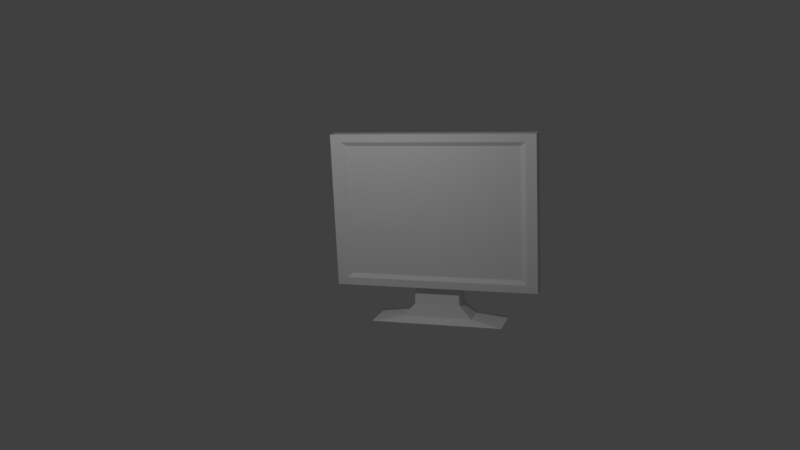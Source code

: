 # Source: monitor.blend  (saved by Blender 2.78.0; exported with 4.5.12 LTS)
import bpy
from mathutils import Matrix  # noqa: F401  (used for matrix-valued properties, if any)

bpy.ops.wm.read_factory_settings(use_empty=True)
scene = bpy.context.scene
scene.name = 'Scene'

# ---- collections
col_collection_1 = bpy.data.collections.new('Collection 1'); scene.collection.children.link(col_collection_1)

# ---- materials (node trees are filled in below, after node groups)
mat_material_001 = bpy.data.materials.new('Material.001')
mat_material_001.alpha_threshold = 0.0
mat_material_001.use_transparent_shadow = False
mat_material_001.roughness = 0.5

# ---- material node trees

# ---- world
world_world = bpy.data.worlds.new('World'); scene.world = world_world
world_world.color = (0.05088, 0.05088, 0.05088)
world_world.use_sun_shadow = False
world_world.sun_shadow_jitter_overblur = 0.0
world_world.cycles.sampling_method = 'MANUAL'

# ---- cameras
cam_camera = bpy.data.cameras.new('Camera')
cam_camera.clip_end = 100.0
cam_camera.lens = 35.0
cam_camera.sensor_width = 32.0
cam_camera.sensor_height = 18.0
cam_camera.ortho_scale = 7.314
cam_camera.dof.focus_distance = 0.0
cam_camera.dof.aperture_fstop = 128.0

# ---- lights
light_lamp = bpy.data.lights.new('Lamp', 'POINT')
light_lamp.transmission_factor = 0.0
light_lamp.cutoff_distance = 30.0
light_lamp.energy = 100.0
light_lamp.shadow_buffer_clip_start = 1.001
light_lamp.shadow_soft_size = 0.1
light_lamp.shadow_maximum_resolution = 0.006
light_lamp.use_absolute_resolution = True

# ---- meshes
me_plane = bpy.data.meshes.new('Plane')
me_plane.from_pydata([(-1.2, -0.9, 0.0), (1.2, -0.9, 0.0), (-1.2, 0.9, 0.0), (1.2, 0.9, 0.0), (-1.2, 0.9, 0.1786), (-1.2, -0.9, 0.1786), (1.2, -0.9, 0.1786), (1.2, 0.9, 0.1786), (-1.2, 0.81, 0.0), (-1.2, -0.81, 0.0), (1.2, -0.81, 0.0), (1.2, 0.81, 0.0), (-1.2, 0.81, 0.1786), (-1.2, -0.81, 0.1786), (1.2, -0.81, 0.1786), (1.2, 0.81, 0.1786), (-1.08, -0.9, 0.0), (1.08, -0.9, 0.0), (1.08, 0.9, 0.0), (-1.08, 0.9, 0.0), (-1.08, -0.9, 0.1786), (1.08, -0.9, 0.1786), (1.08, 0.9, 0.1786), (-1.08, 0.9, 0.1786), (1.08, -0.81, 0.1786), (-1.08, -0.81, 0.1786), (1.08, 0.81, 0.1786), (-1.08, 0.81, 0.1786), (-1.08, -0.81, 0.0), (1.08, -0.81, 0.0), (-1.08, 0.81, 0.0), (1.08, 0.81, 0.0), (1.016, -0.762, 0.1426), (-1.016, -0.762, 0.1426), (1.016, 0.762, 0.1426), (-1.016, 0.762, 0.1426), (-1.08, -0.81, 0.0), (1.08, -0.81, 0.0), (-1.08, 0.81, 0.0), (1.08, 0.81, 0.0), (-0.6714, -0.5066, -0.2394), (0.6714, -0.5066, -0.2394), (-0.6714, 0.5005, -0.2394), (0.6714, 0.5005, -0.2394), (1.192e-07, -0.9, 0.0), (1.192e-07, -0.9, 0.1786), (1.192e-07, -0.9, 0.0893), (0.54, -0.9, 0.0), (0.54, -0.9, 0.1786), (-0.54, -0.9, 0.0), (-0.54, -0.9, 0.1786), (-0.27, -0.9, 0.0), (0.27, -0.9, 0.0893), (0.27, -0.9, 0.0), (-0.27, -0.9, 0.0893), (0.27, -0.9, 0.04465), (-0.54, -0.9, 0.02232), (-0.27, -0.9, 0.04465), (-0.27, -0.9, 0.02232), (0.27, -0.9, 0.02232), (0.27, -0.9, 0.06697), (-0.27, -0.9, 0.06697), (-0.27, -1.121, -0.1509), (1.192e-07, -1.117, 0.1032), (0.27, -1.117, 0.1032), (0.27, -1.117, 0.04565), (0.27, -1.121, -0.1509), (-0.27, -1.117, 0.1032), (-0.27, -1.117, 0.04565), (-0.27, -1.117, 0.01688), (0.27, -1.117, 0.01688), (0.27, -1.117, 0.07442), (-0.27, -1.117, 0.07442), (-0.4135, -1.272, -0.1827), (1.192e-07, -1.272, -0.1827), (1.192e-07, -1.267, 0.1326), (0.4135, -1.267, 0.1326), (0.4135, -1.267, 0.04447), (0.4135, -1.272, -0.1827), (-0.4135, -1.267, 0.1326), (-0.4135, -1.267, 0.04447), (-0.4135, -1.268, 0.0004139), (0.4135, -1.268, 0.0004139), (0.4135, -1.267, 0.08854), (-0.4135, -1.267, 0.08854), (-0.7828, -1.334, -0.2656), (1.192e-07, -1.334, -0.2656), (0.7828, -1.328, 0.2133), (1.192e-07, -1.328, 0.2133), (0.7828, -1.334, -0.2656), (-0.7828, -1.328, 0.2133), (-0.7828, -1.33, -0.03694), (-0.7828, -1.329, 0.04647), (0.7828, -1.33, -0.03694), (0.7828, -1.329, 0.04647), (0.7828, -1.329, 0.1299), (-0.7828, -1.329, 0.1299), (-0.27, -0.8402, -0.08766), (1.192e-07, -0.8402, -0.08766), (0.27, -0.8402, -0.08766), (0.27, -1.113, -0.1503), (-0.27, -1.113, -0.1503), (-0.27, -0.9044, 0.08078), (0.27, -0.9044, 0.08078), (-0.27, -0.7595, -0.03263), (1.192e-07, -0.7353, -0.03328), (0.27, -0.7595, -0.03263), (0.2693, -0.7729, -0.03488), (0.26, -0.9105, 0.0729), (0.26, -0.9, 0.0893), (-0.2693, -0.7729, -0.03488), (-0.26, -0.9105, 0.0729), (-0.26, -0.9, 0.0893), (-1.073, -0.81, 0.0), (1.077, -0.81, 0.0)], [], [(17, 1, 6, 21, 48, 45, 50, 20, 5, 0, 16, 49, 56, 58, 57, 61, 112, 46, 109, 60, 55, 59, 53, 47), (19, 2, 4, 23, 22, 7, 3, 18), (24, 14, 15, 26), (28, 30, 38, 113), (31, 18, 3, 11, 10, 1, 17, 29), (16, 28, 29, 17, 47, 53, 44, 51, 49), (13, 25, 27, 12), (24, 26, 34, 32), (11, 3, 7, 15, 14, 6, 1, 10), (9, 8, 2, 19, 30, 28, 16, 0), (21, 6, 14, 24, 25, 13, 5, 20, 50, 45, 48), (30, 19, 18, 31), (33, 32, 34, 35), (26, 27, 35, 34), (25, 24, 32, 33), (27, 25, 33, 35), (114, 113, 40, 41), (31, 29, 114, 39), (30, 31, 39, 38), (29, 28, 113, 114), (40, 42, 43, 41), (39, 114, 41, 43), (38, 39, 43, 42), (113, 38, 42, 40), (49, 51, 58, 56), (112, 61, 57, 58, 51, 111, 110, 97, 101, 62, 69, 68, 72, 67), (64, 63, 67, 79, 75, 76), (46, 112, 67, 63, 64, 109), (70, 65, 71, 64, 76, 83, 77, 82, 78, 66), (68, 69, 62, 73, 81, 80, 84, 79, 67, 72), (77, 83, 95, 94), (88, 90, 96, 92, 91, 85, 86, 89, 93, 94, 95, 87), (82, 77, 94, 93), (75, 79, 90, 88), (79, 84, 96, 90), (73, 74, 86, 85), (78, 82, 93, 89), (80, 81, 91, 92), (84, 80, 92, 96), (76, 75, 88, 87), (83, 76, 87, 95), (81, 73, 85, 91), (74, 78, 89, 86), (66, 78, 74, 73, 62, 101, 97, 98, 99, 100), (66, 100, 99, 107, 108, 53, 59, 55, 60, 109, 64, 71, 65, 70), (99, 98, 97, 110, 105, 107), (51, 44, 53, 108, 109, 46, 112, 111), (110, 113, 114, 107, 105), (108, 107, 106, 103), (109, 108, 103, 52), (110, 111, 102, 104), (111, 112, 54, 102), (113, 110, 104, 36), (107, 114, 37, 106), (26, 15, 7, 22, 23, 4, 12, 27), (110, 113, 114, 107), (9, 0, 5, 13, 12, 4, 2, 8)])
_uv = me_plane.uv_layers.new(name='UVMap')
_uv.uv.foreach_set('vector', [0.8974, 0.03026, 0.8974, 0.0, 0.9398, 0.0, 0.9398, 0.03026, 0.9398, 0.1664, 0.9398, 0.3026, 0.9398, 0.4388, 0.9398, 0.5749, 0.9398, 0.6052, 0.8974, 0.6052, 0.8974, 0.5749, 0.8974, 0.4388, 0.9027, 0.4388, 0.9027, 0.3707, 0.908, 0.3707, 0.9133, 0.3707, 0.9186, 0.3682, 0.9186, 0.3026, 0.9186, 0.237, 0.9133, 0.2345, 0.908, 0.2345, 0.9027, 0.2345, 0.8974, 0.2345, 0.8974, 0.1664, 0.855, 0.03026, 0.855, 0.0, 0.8974, 0.0, 0.8974, 0.03026, 0.8974, 0.5749, 0.8974, 0.6052, 0.855, 0.6052, 0.855, 0.5749, 0.02138, 0.03026, 0.02138, 0.0, 0.4062, 6.012e-08, 0.4062, 0.03026, 0.8336, 0.5749, 0.4489, 0.5749, 0.4489, 0.5749, 0.8336, 0.5732, 0.4489, 0.03026, 0.4275, 0.03026, 0.4275, 9.018e-08, 0.4489, 9.018e-08, 0.8336, 0.0, 0.855, 0.0, 0.855, 0.03026, 0.8336, 0.03026, 0.855, 0.5749, 0.8336, 0.5749, 0.8336, 0.03026, 0.855, 0.03026, 0.855, 0.1664, 0.855, 0.2345, 0.855, 0.3026, 0.855, 0.3707, 0.855, 0.4388, 0.02138, 0.6052, 0.02138, 0.5749, 0.4062, 0.5749, 0.4062, 0.6052, 0.02138, 0.03026, 0.4062, 0.03026, 0.3948, 0.04641, 0.03284, 0.04641, 0.9398, 0.02269, 0.9398, 6.012e-08, 0.9822, 0.0, 0.9822, 0.02269, 0.9822, 0.4312, 0.9822, 0.4539, 0.9398, 0.4539, 0.9398, 0.4312, 0.8336, 0.6052, 0.4489, 0.6052, 0.4275, 0.6052, 0.4275, 0.5749, 0.4489, 0.5749, 0.8336, 0.5749, 0.855, 0.5749, 0.855, 0.6052, 4.247e-08, 0.03026, 2.831e-08, 0.0, 0.02138, 0.0, 0.02138, 0.03026, 0.02138, 0.5749, 0.02138, 0.6052, 0.0, 0.6052, 1.416e-08, 0.5749, 1.416e-08, 0.4388, 2.831e-08, 0.3026, 4.247e-08, 0.1664, 0.4489, 0.5749, 0.4275, 0.5749, 0.4275, 0.03026, 0.4489, 0.03026, 0.03284, 0.5588, 0.03284, 0.04641, 0.3948, 0.04641, 0.3948, 0.5588, 0.4062, 0.03026, 0.4062, 0.5749, 0.3948, 0.5588, 0.3948, 0.04641, 0.02138, 0.5749, 0.02138, 0.03026, 0.03284, 0.04641, 0.03284, 0.5588, 0.4062, 0.5749, 0.02138, 0.5749, 0.03284, 0.5588, 0.3948, 0.5588, 0.8336, 0.03114, 0.8336, 0.5732, 0.7628, 0.4719, 0.7628, 0.1333, 0.4489, 0.03026, 0.8336, 0.03026, 0.8336, 0.03114, 0.4489, 0.03026, 0.0, 0.0, 0.0, 0.0, 0.0, 0.0, 0.0, 0.0, 1.0, 0.5447, 1.0, 0.0, 1.0, 0.001746, 1.0, 0.5438, 0.7628, 0.4719, 0.5237, 0.4719, 0.5237, 0.1333, 0.7628, 0.1333, 0.4489, 0.03026, 0.8336, 0.03114, 0.7628, 0.1333, 0.5237, 0.1333, 0.4489, 0.5749, 0.4489, 0.03026, 0.5237, 0.1333, 0.5237, 0.4719, 0.8336, 0.5732, 0.4489, 0.5749, 0.5237, 0.4719, 0.7628, 0.4719, 0.8974, 0.4388, 0.8974, 0.3707, 0.9027, 0.3707, 0.9027, 0.4388, 0.6268, 0.6411, 0.6322, 0.641, 0.6375, 0.6409, 0.6428, 0.6408, 0.6481, 0.6407, 0.6308, 0.6437, 0.6559, 0.6086, 0.6687, 0.6253, 0.6845, 0.6938, 0.6847, 0.6959, 0.6448, 0.6956, 0.638, 0.6957, 0.6312, 0.6957, 0.6243, 0.6958, 0.8193, 0.7776, 0.8193, 0.7095, 0.8193, 0.6414, 0.855, 0.6052, 0.855, 0.7095, 0.855, 0.8138, 0.7678, 0.7095, 0.7678, 0.6439, 0.8193, 0.6414, 0.8193, 0.7095, 0.8193, 0.7776, 0.7678, 0.775, 0.7409, 0.6956, 0.7478, 0.6957, 0.7546, 0.6957, 0.7614, 0.6958, 0.7678, 0.7337, 0.7573, 0.7336, 0.7468, 0.7335, 0.7364, 0.7334, 0.6929, 0.7337, 0.7011, 0.6959, 0.638, 0.6957, 0.6448, 0.6956, 0.6847, 0.6959, 0.6929, 0.7337, 0.6494, 0.7334, 0.6389, 0.7335, 0.6285, 0.7336, 0.618, 0.7337, 0.6243, 0.6958, 0.6312, 0.6957, 0.1538, 0.6983, 0.1433, 0.6983, 0.1336, 0.6052, 0.1534, 0.6052, 0.1138, 0.8026, 0.1138, 1.0, 0.09394, 1.0, 0.07413, 1.0, 0.05432, 1.0, 5.663e-08, 1.0, 2.831e-08, 0.8026, 0.0, 0.6052, 0.05432, 0.6052, 0.07413, 0.6052, 0.09394, 0.6052, 0.1138, 0.6052, 0.1642, 0.6983, 0.1538, 0.6983, 0.1534, 0.6052, 0.1732, 0.6052, 0.1328, 0.8026, 0.1328, 0.9069, 0.1138, 1.0, 0.1138, 0.8026, 0.1328, 0.9069, 0.1433, 0.9069, 0.1336, 1.0, 0.1138, 1.0, 0.2077, 0.9069, 0.2077, 0.8026, 0.2275, 0.8026, 0.2275, 1.0, 0.2077, 0.6983, 0.1642, 0.6983, 0.1732, 0.6052, 0.2275, 0.6052, 0.1538, 0.9069, 0.1642, 0.9069, 0.1732, 1.0, 0.1534, 1.0, 0.1433, 0.9069, 0.1538, 0.9069, 0.1534, 1.0, 0.1336, 1.0, 0.1328, 0.6983, 0.1328, 0.8026, 0.1138, 0.8026, 0.1138, 0.6052, 0.1433, 0.6983, 0.1328, 0.6983, 0.1138, 0.6052, 0.1336, 0.6052, 0.1642, 0.9069, 0.2077, 0.9069, 0.2275, 1.0, 0.1732, 1.0, 0.2077, 0.8026, 0.2077, 0.6983, 0.2275, 0.6052, 0.2275, 0.8026, 0.3198, 0.6414, 0.3557, 0.6052, 0.3557, 0.7095, 0.3557, 0.8138, 0.3198, 0.7776, 0.3178, 0.7776, 0.2527, 0.7776, 0.2527, 0.7095, 0.2527, 0.6414, 0.3178, 0.6414, 0.7011, 0.6959, 0.7012, 0.6938, 0.7171, 0.6253, 0.7299, 0.6086, 0.755, 0.6437, 0.7377, 0.6407, 0.743, 0.6408, 0.7483, 0.6409, 0.7536, 0.641, 0.7589, 0.6411, 0.7614, 0.6958, 0.7546, 0.6957, 0.7478, 0.6957, 0.7409, 0.6956, 0.2527, 0.6414, 0.2527, 0.7095, 0.2527, 0.7776, 0.2364, 0.7774, 0.2275, 0.7095, 0.2364, 0.6416, 0.8974, 0.3707, 0.8974, 0.3026, 0.8974, 0.2345, 0.9147, 0.237, 0.9186, 0.237, 0.9186, 0.3026, 0.9186, 0.3682, 0.9147, 0.3682, 0.9911, 0.2044, 1.0, 0.001746, 1.0, 0.5438, 0.9911, 0.3403, 0.9822, 0.2723, 0.755, 0.6437, 0.7299, 0.6086, 0.7305, 0.6052, 0.7569, 0.6422, 0.9186, 0.237, 0.9147, 0.237, 0.9166, 0.2345, 0.9186, 0.2345, 0.6559, 0.6086, 0.6308, 0.6437, 0.6289, 0.6422, 0.6553, 0.6052, 0.9147, 0.3682, 0.9186, 0.3682, 0.9186, 0.3707, 0.9166, 0.3707, 1.0, 0.001746, 0.9911, 0.2044, 0.988, 0.2043, 1.0, 0.0, 0.9911, 0.3403, 1.0, 0.5438, 1.0, 0.5447, 0.988, 0.3404, 0.4062, 0.03026, 0.4062, 6.012e-08, 0.4275, 6.012e-08, 0.4275, 0.03026, 0.4275, 0.5749, 0.4275, 0.6052, 0.4062, 0.6052, 0.4062, 0.5749, 0.9911, 0.2044, 1.0, 0.001746, 1.0, 0.5438, 0.9911, 0.3403, 0.9398, 0.4766, 0.9398, 0.4539, 0.9822, 0.4539, 0.9822, 0.4766, 0.9822, 0.8851, 0.9822, 0.9078, 0.9398, 0.9078, 0.9398, 0.8851])
_ca = me_plane.color_attributes.new('Col', 'BYTE_COLOR', 'CORNER')
_ca.data.foreach_set('color', [1.0, 1.0, 1.0, 1.0, 1.0, 1.0, 1.0, 1.0, 1.0, 1.0, 1.0, 1.0, 1.0, 1.0, 1.0, 1.0, 1.0, 1.0, 1.0, 1.0, 1.0, 1.0, 1.0, 1.0, 1.0, 1.0, 1.0, 1.0, 1.0, 1.0, 1.0, 1.0, 1.0, 1.0, 1.0, 1.0, 1.0, 1.0, 1.0, 1.0, 1.0, 1.0, 1.0, 1.0, 1.0, 1.0, 1.0, 1.0, 1.0, 1.0, 1.0, 1.0, 1.0, 1.0, 1.0, 1.0, 1.0, 1.0, 1.0, 1.0, 1.0, 1.0, 1.0, 1.0, 1.0, 1.0, 1.0, 1.0, 1.0, 1.0, 1.0, 1.0, 1.0, 1.0, 1.0, 1.0, 1.0, 1.0, 1.0, 1.0, 1.0, 1.0, 1.0, 1.0, 1.0, 1.0, 1.0, 1.0, 1.0, 1.0, 1.0, 1.0, 1.0, 1.0, 1.0, 1.0, 1.0, 1.0, 1.0, 1.0, 1.0, 1.0, 1.0, 1.0, 1.0, 1.0, 1.0, 1.0, 1.0, 1.0, 1.0, 1.0, 1.0, 1.0, 1.0, 1.0, 1.0, 1.0, 1.0, 1.0, 1.0, 1.0, 1.0, 1.0, 1.0, 1.0, 1.0, 1.0, 1.0, 1.0, 1.0, 1.0, 1.0, 1.0, 1.0, 1.0, 1.0, 1.0, 1.0, 1.0, 1.0, 1.0, 1.0, 1.0, 1.0, 1.0, 1.0, 1.0, 1.0, 1.0, 1.0, 1.0, 1.0, 1.0, 1.0, 1.0, 1.0, 1.0, 1.0, 1.0, 1.0, 1.0, 1.0, 1.0, 1.0, 1.0, 1.0, 1.0, 1.0, 1.0, 1.0, 1.0, 1.0, 1.0, 1.0, 1.0, 1.0, 1.0, 1.0, 1.0, 1.0, 1.0, 1.0, 1.0, 1.0, 1.0, 1.0, 1.0, 1.0, 1.0, 1.0, 1.0, 1.0, 1.0, 1.0, 1.0, 1.0, 1.0, 1.0, 1.0, 1.0, 1.0, 1.0, 1.0, 1.0, 1.0, 1.0, 1.0, 1.0, 1.0, 1.0, 1.0, 1.0, 1.0, 1.0, 1.0, 1.0, 1.0, 1.0, 1.0, 1.0, 1.0, 1.0, 1.0, 1.0, 1.0, 1.0, 1.0, 1.0, 1.0, 1.0, 1.0, 1.0, 1.0, 1.0, 1.0, 1.0, 1.0, 1.0, 1.0, 1.0, 1.0, 1.0, 1.0, 1.0, 1.0, 1.0, 1.0, 1.0, 1.0, 1.0, 1.0, 1.0, 1.0, 1.0, 1.0, 1.0, 1.0, 1.0, 1.0, 1.0, 1.0, 1.0, 1.0, 1.0, 1.0, 1.0, 1.0, 1.0, 1.0, 1.0, 1.0, 1.0, 1.0, 1.0, 1.0, 1.0, 1.0, 1.0, 1.0, 1.0, 1.0, 1.0, 1.0, 1.0, 1.0, 1.0, 1.0, 1.0, 1.0, 1.0, 1.0, 1.0, 1.0, 1.0, 1.0, 1.0, 1.0, 1.0, 1.0, 1.0, 1.0, 1.0, 1.0, 1.0, 1.0, 1.0, 1.0, 1.0, 1.0, 1.0, 1.0, 1.0, 1.0, 1.0, 1.0, 1.0, 1.0, 1.0, 1.0, 1.0, 1.0, 1.0, 1.0, 1.0, 1.0, 1.0, 1.0, 1.0, 1.0, 1.0, 1.0, 1.0, 1.0, 1.0, 1.0, 1.0, 1.0, 1.0, 1.0, 1.0, 1.0, 1.0, 1.0, 1.0, 1.0, 1.0, 1.0, 1.0, 1.0, 1.0, 1.0, 1.0, 1.0, 1.0, 1.0, 1.0, 1.0, 1.0, 1.0, 1.0, 1.0, 1.0, 1.0, 1.0, 1.0, 1.0, 1.0, 1.0, 1.0, 1.0, 1.0, 1.0, 1.0, 1.0, 1.0, 1.0, 1.0, 1.0, 1.0, 1.0, 1.0, 1.0, 1.0, 1.0, 1.0, 1.0, 1.0, 1.0, 1.0, 1.0, 1.0, 1.0, 1.0, 1.0, 1.0, 1.0, 1.0, 1.0, 1.0, 1.0, 1.0, 1.0, 1.0, 1.0, 1.0, 1.0, 1.0, 1.0, 1.0, 1.0, 1.0, 1.0, 1.0, 1.0, 1.0, 1.0, 1.0, 1.0, 1.0, 1.0, 1.0, 1.0, 1.0, 1.0, 1.0, 1.0, 1.0, 1.0, 1.0, 1.0, 1.0, 1.0, 1.0, 1.0, 1.0, 1.0, 1.0, 1.0, 1.0, 1.0, 1.0, 1.0, 1.0, 1.0, 1.0, 1.0, 1.0, 1.0, 1.0, 1.0, 1.0, 1.0, 1.0, 1.0, 1.0, 1.0, 1.0, 1.0, 1.0, 1.0, 1.0, 1.0, 1.0, 1.0, 1.0, 1.0, 1.0, 1.0, 1.0, 1.0, 1.0, 1.0, 1.0, 1.0, 1.0, 1.0, 1.0, 1.0, 1.0, 1.0, 1.0, 1.0, 1.0, 1.0, 1.0, 1.0, 1.0, 1.0, 1.0, 1.0, 1.0, 1.0, 1.0, 1.0, 1.0, 1.0, 1.0, 1.0, 1.0, 1.0, 1.0, 1.0, 1.0, 1.0, 1.0, 1.0, 1.0, 1.0, 1.0, 1.0, 1.0, 1.0, 1.0, 1.0, 1.0, 1.0, 1.0, 1.0, 1.0, 1.0, 1.0, 1.0, 1.0, 1.0, 1.0, 1.0, 1.0, 1.0, 1.0, 1.0, 1.0, 1.0, 1.0, 1.0, 1.0, 1.0, 1.0, 1.0, 1.0, 1.0, 1.0, 1.0, 1.0, 1.0, 1.0, 1.0, 1.0, 1.0, 1.0, 1.0, 1.0, 1.0, 1.0, 1.0, 1.0, 1.0, 1.0, 1.0, 1.0, 1.0, 1.0, 1.0, 1.0, 1.0, 1.0, 1.0, 1.0, 1.0, 1.0, 1.0, 1.0, 1.0, 1.0, 1.0, 1.0, 1.0, 1.0, 1.0, 1.0, 1.0, 1.0, 1.0, 1.0, 1.0, 1.0, 1.0, 1.0, 1.0, 1.0, 1.0, 1.0, 1.0, 1.0, 1.0, 1.0, 1.0, 1.0, 1.0, 1.0, 1.0, 1.0, 1.0, 1.0, 1.0, 1.0, 1.0, 1.0, 1.0, 1.0, 1.0, 1.0, 1.0, 1.0, 1.0, 1.0, 1.0, 1.0, 1.0, 1.0, 1.0, 1.0, 1.0, 1.0, 1.0, 1.0, 1.0, 1.0, 1.0, 1.0, 1.0, 1.0, 1.0, 1.0, 1.0, 1.0, 1.0, 1.0, 1.0, 1.0, 1.0, 1.0, 1.0, 1.0, 1.0, 1.0, 1.0, 1.0, 1.0, 1.0, 1.0, 1.0, 1.0, 1.0, 1.0, 1.0, 1.0, 1.0, 1.0, 1.0, 1.0, 1.0, 1.0, 1.0, 1.0, 1.0, 1.0, 1.0, 1.0, 1.0, 1.0, 1.0, 1.0, 1.0, 1.0, 1.0, 1.0, 1.0, 1.0, 1.0, 1.0, 1.0, 1.0, 1.0, 1.0, 1.0, 1.0, 1.0, 1.0, 1.0, 1.0, 1.0, 1.0, 1.0, 1.0, 1.0, 1.0, 1.0, 1.0, 1.0, 1.0, 1.0, 1.0, 1.0, 1.0, 1.0, 1.0, 1.0, 1.0, 1.0, 1.0, 1.0, 1.0, 1.0, 1.0, 1.0, 1.0, 1.0, 1.0, 1.0, 1.0, 1.0, 1.0, 1.0, 1.0, 1.0, 1.0, 1.0, 1.0, 1.0, 1.0, 1.0, 1.0, 1.0, 1.0, 1.0, 1.0, 1.0, 1.0, 1.0, 1.0, 1.0, 1.0, 1.0, 1.0, 1.0, 1.0, 1.0, 1.0, 1.0, 1.0, 1.0, 1.0, 1.0, 1.0, 1.0, 1.0, 1.0, 1.0, 1.0, 1.0, 1.0, 1.0, 1.0, 1.0, 1.0, 1.0, 1.0, 1.0, 1.0, 1.0, 1.0, 1.0, 1.0, 1.0, 1.0, 1.0, 1.0, 1.0, 1.0, 1.0, 1.0, 1.0, 1.0, 1.0, 1.0, 1.0, 1.0, 1.0, 1.0, 1.0, 1.0, 1.0, 1.0, 1.0, 1.0, 1.0, 1.0, 1.0, 1.0, 1.0, 1.0, 1.0, 1.0, 1.0, 1.0, 1.0, 1.0, 1.0, 1.0, 1.0, 1.0, 1.0, 1.0, 1.0, 1.0, 1.0, 1.0, 1.0, 1.0, 1.0, 1.0, 1.0, 1.0, 1.0, 1.0, 1.0, 1.0, 1.0, 1.0, 1.0, 1.0, 1.0, 1.0, 1.0, 1.0, 1.0, 1.0, 1.0, 1.0, 1.0, 1.0, 1.0, 1.0, 1.0, 1.0, 1.0, 1.0, 1.0, 1.0, 1.0, 1.0, 1.0, 1.0, 1.0, 1.0, 1.0, 1.0, 1.0, 1.0, 1.0, 1.0, 1.0, 1.0, 1.0, 1.0, 1.0, 1.0, 1.0, 1.0, 1.0, 1.0, 1.0, 1.0, 1.0, 1.0, 1.0, 1.0, 1.0, 1.0, 1.0, 1.0, 1.0, 1.0, 1.0, 1.0, 1.0, 1.0, 1.0, 1.0, 1.0, 1.0, 1.0, 1.0, 1.0, 1.0, 1.0, 1.0, 1.0, 1.0, 1.0, 1.0, 1.0, 1.0, 1.0, 1.0, 1.0, 1.0, 1.0, 1.0, 1.0, 1.0, 1.0, 1.0, 1.0, 1.0, 1.0, 1.0, 1.0, 1.0, 1.0, 1.0, 1.0, 1.0, 1.0, 1.0, 1.0, 1.0, 1.0, 1.0, 1.0, 1.0, 1.0, 1.0, 1.0, 1.0, 1.0, 1.0, 1.0, 1.0, 1.0, 1.0, 1.0, 1.0, 1.0, 1.0, 1.0, 1.0, 1.0, 1.0, 1.0, 1.0, 1.0, 1.0, 1.0, 1.0, 1.0, 1.0, 1.0, 1.0, 1.0, 1.0, 1.0, 1.0, 1.0, 1.0, 1.0, 1.0, 1.0, 1.0, 1.0, 1.0, 1.0, 1.0, 1.0, 1.0, 1.0, 1.0, 1.0, 1.0, 1.0, 1.0, 1.0, 1.0, 1.0, 1.0, 1.0, 1.0, 1.0, 1.0, 1.0, 1.0, 1.0, 1.0, 1.0, 1.0, 1.0, 1.0, 1.0, 1.0, 1.0, 1.0, 1.0, 1.0, 1.0, 1.0, 1.0, 1.0, 1.0, 1.0, 1.0, 1.0, 1.0, 1.0, 1.0, 1.0, 1.0, 1.0, 1.0, 1.0, 1.0, 1.0, 1.0, 1.0, 1.0, 1.0, 1.0, 1.0, 1.0, 1.0, 1.0, 1.0, 1.0, 1.0, 1.0, 1.0, 1.0, 1.0, 1.0, 1.0, 1.0, 1.0, 1.0, 1.0, 1.0, 1.0, 1.0, 1.0, 1.0, 1.0, 1.0, 1.0, 1.0, 1.0, 1.0, 1.0, 1.0, 1.0, 1.0, 1.0, 1.0, 1.0, 1.0, 1.0, 1.0, 1.0, 1.0, 1.0, 1.0, 1.0, 1.0, 1.0, 1.0, 1.0, 1.0, 1.0, 1.0, 1.0, 1.0, 1.0, 1.0, 1.0, 1.0, 1.0, 1.0, 1.0, 1.0, 1.0, 1.0, 1.0, 1.0, 1.0, 1.0, 1.0, 1.0, 1.0, 1.0, 1.0, 1.0, 1.0, 1.0, 1.0, 1.0, 1.0, 1.0, 1.0, 1.0, 1.0, 1.0, 1.0, 1.0, 1.0, 1.0, 1.0, 1.0, 1.0, 1.0, 1.0, 1.0, 1.0, 1.0, 1.0, 1.0, 1.0, 1.0, 1.0, 1.0, 1.0, 1.0, 1.0, 1.0, 1.0, 1.0, 1.0, 1.0, 1.0, 1.0, 1.0, 1.0, 1.0, 1.0, 1.0, 1.0, 1.0, 1.0, 1.0, 1.0, 1.0, 1.0, 1.0, 1.0, 1.0, 1.0, 1.0, 1.0, 1.0, 1.0, 1.0, 1.0, 1.0, 1.0, 1.0, 1.0, 1.0, 1.0, 1.0, 1.0, 1.0, 1.0, 1.0, 1.0, 1.0, 1.0, 1.0, 1.0, 1.0, 1.0, 1.0, 1.0, 1.0, 1.0, 1.0, 1.0, 1.0, 1.0, 1.0, 1.0, 1.0, 1.0, 1.0, 1.0, 1.0, 1.0, 1.0, 1.0, 1.0, 1.0, 1.0, 1.0, 1.0, 1.0, 1.0, 1.0, 1.0, 1.0, 1.0, 1.0, 1.0, 1.0, 1.0, 1.0, 1.0, 1.0, 1.0, 1.0, 1.0, 1.0, 1.0, 1.0, 1.0, 1.0, 1.0, 1.0, 1.0, 1.0, 1.0, 1.0, 1.0, 1.0, 1.0, 1.0, 1.0, 1.0, 1.0, 1.0, 1.0, 1.0, 1.0, 1.0, 1.0, 1.0, 1.0, 1.0, 1.0, 1.0, 1.0, 1.0, 1.0, 1.0, 1.0, 1.0, 1.0, 1.0, 1.0, 1.0, 1.0, 1.0, 1.0, 1.0, 1.0, 1.0, 1.0, 1.0, 1.0, 1.0, 1.0, 1.0, 1.0, 1.0, 1.0, 1.0, 1.0, 1.0, 1.0, 1.0, 1.0, 1.0, 1.0, 1.0, 1.0, 1.0, 1.0, 1.0, 1.0, 1.0, 1.0, 1.0, 1.0, 1.0, 1.0, 1.0, 1.0, 1.0, 1.0, 1.0, 1.0, 1.0, 1.0, 1.0, 1.0, 1.0, 1.0, 1.0, 1.0, 1.0, 1.0, 1.0, 1.0, 1.0, 1.0, 1.0, 1.0, 1.0, 1.0, 1.0, 1.0, 1.0, 1.0, 1.0, 1.0, 1.0, 1.0, 1.0, 1.0, 1.0, 1.0, 1.0, 1.0, 1.0, 1.0, 1.0, 1.0, 1.0, 1.0, 1.0, 1.0, 1.0, 1.0, 1.0, 1.0, 1.0, 1.0, 1.0, 1.0, 1.0, 1.0, 1.0, 1.0, 1.0, 1.0, 1.0, 1.0, 1.0, 1.0, 1.0, 1.0, 1.0, 1.0, 1.0, 1.0, 1.0, 1.0, 1.0, 1.0])
me_plane.materials.append(mat_material_001)
me_plane.use_remesh_preserve_volume = False
me_plane.use_remesh_preserve_attributes = False
me_plane.use_mirror_vertex_groups = False
me_plane.update()

# ---- objects
ob_plane = bpy.data.objects.new('Plane', me_plane)
ob_lamp = bpy.data.objects.new('Lamp', light_lamp)
ob_camera = bpy.data.objects.new('Camera', cam_camera)

# ---- transforms, parenting, visibility, modifiers, constraints
ob_plane.location = (0.0, 0.0, 1.5)
ob_plane.rotation_euler = (1.598, -0.0, 0.0)
ob_plane.lineart.crease_threshold = 0.0
ob_lamp.location = (-0.6051, -3.092, 3.738)
ob_lamp.rotation_euler = (0.6503, 0.05522, 1.866)
ob_lamp.lock_rotations_4d = False
ob_lamp.empty_display_type = 'ARROWS'
ob_lamp.color = (0.0, 0.0, 0.0, 0.0)
ob_lamp.lineart.crease_threshold = 0.0
ob_camera.location = (2.744, -9.605, 3.283)
ob_camera.rotation_euler = (1.378, 0.03431, 0.3143)
ob_camera.lock_rotations_4d = False
ob_camera.empty_display_type = 'ARROWS'
ob_camera.color = (0.0, 0.0, 0.0, 0.0)
ob_camera.display_type = 'WIRE'
ob_camera.lineart.crease_threshold = 0.0

# ---- collection membership
col_collection_1.objects.link(ob_plane)
col_collection_1.objects.link(ob_lamp)
col_collection_1.objects.link(ob_camera)

# ---- scene / render settings (as saved in the file)
scene.camera = ob_camera
scene.frame_start = 1; scene.frame_end = 250; scene.frame_set(1)
scene.render.engine = 'BLENDER_EEVEE_NEXT'
scene.render.resolution_percentage = 50
scene.render.dither_intensity = 0.0
scene.cycles.use_denoising = False
scene.cycles.samples = 128
scene.cycles.sampling_pattern = 'TABULATED_SOBOL'
scene.cycles.light_sampling_threshold = 0.0
scene.cycles.use_adaptive_sampling = False
scene.cycles.use_light_tree = False
scene.cycles.blur_glossy = 0.0
scene.cycles.sample_clamp_indirect = 0.0
scene.view_settings.view_transform = 'Standard'
bpy.context.view_layer.update()
